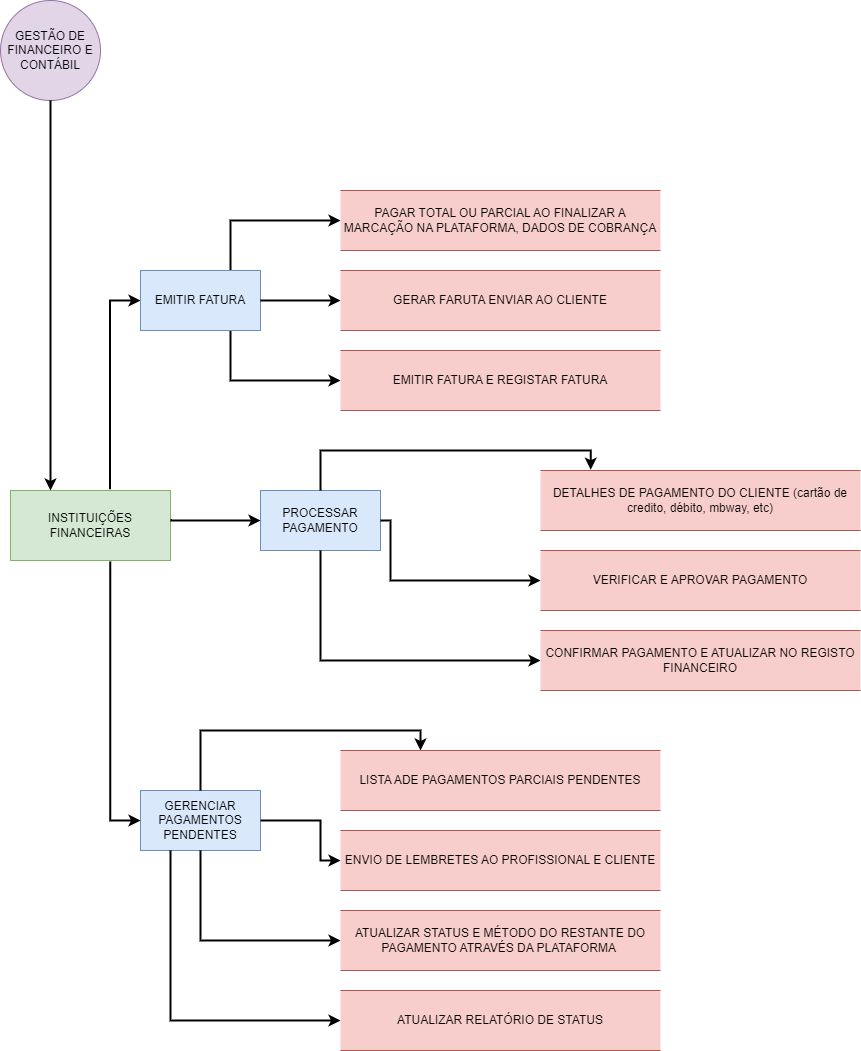

The diagram above was exported from draw.io. Its source (the exported page's mxGraphModel, read from the mxfile embedded in the PNG):
<mxGraphModel dx="1290" dy="1726" grid="1" gridSize="10" guides="1" tooltips="1" connect="1" arrows="1" fold="1" page="1" pageScale="1" pageWidth="827" pageHeight="1169" math="0" shadow="0">
  <root>
    <mxCell id="0" />
    <mxCell id="1" parent="0" />
    <mxCell id="Y3ODHWRe5vrafWBGQ1nY-2" value="GERENCIAR PAGAMENTOS PENDENTES" style="rounded=0;whiteSpace=wrap;html=1;fillColor=#dae8fc;strokeColor=#6c8ebf;" parent="1" vertex="1">
      <mxGeometry x="320" y="520" width="120" height="60" as="geometry" />
    </mxCell>
    <mxCell id="Y3ODHWRe5vrafWBGQ1nY-4" value="PROCESSAR PAGAMENTO" style="rounded=0;whiteSpace=wrap;html=1;fillColor=#dae8fc;strokeColor=#6c8ebf;" parent="1" vertex="1">
      <mxGeometry x="440" y="220" width="120" height="60" as="geometry" />
    </mxCell>
    <mxCell id="Y3ODHWRe5vrafWBGQ1nY-10" style="edgeStyle=orthogonalEdgeStyle;rounded=0;orthogonalLoop=1;jettySize=auto;html=1;entryX=0;entryY=0.5;entryDx=0;entryDy=0;strokeWidth=2;exitX=0.75;exitY=0;exitDx=0;exitDy=0;" parent="1" source="X-NtinbLyDAffav8ZQAa-5" target="Y3ODHWRe5vrafWBGQ1nY-15" edge="1">
      <mxGeometry relative="1" as="geometry">
        <mxPoint x="428.28427124746213" y="-59.99572875253784" as="sourcePoint" />
        <mxPoint x="480" y="11.720000000000027" as="targetPoint" />
      </mxGeometry>
    </mxCell>
    <mxCell id="Y3ODHWRe5vrafWBGQ1nY-11" style="edgeStyle=orthogonalEdgeStyle;rounded=0;orthogonalLoop=1;jettySize=auto;html=1;strokeWidth=2;exitX=0.75;exitY=1;exitDx=0;exitDy=0;entryX=0;entryY=0.5;entryDx=0;entryDy=0;" parent="1" source="X-NtinbLyDAffav8ZQAa-5" target="Y3ODHWRe5vrafWBGQ1nY-21" edge="1">
      <mxGeometry relative="1" as="geometry">
        <mxPoint x="410" y="95" as="sourcePoint" />
        <mxPoint x="410" y="245" as="targetPoint" />
        <Array as="points" />
      </mxGeometry>
    </mxCell>
    <mxCell id="Y3ODHWRe5vrafWBGQ1nY-13" style="edgeStyle=orthogonalEdgeStyle;rounded=0;orthogonalLoop=1;jettySize=auto;html=1;strokeWidth=2;exitX=0.622;exitY=-0.018;exitDx=0;exitDy=0;entryX=0;entryY=0.5;entryDx=0;entryDy=0;exitPerimeter=0;" parent="1" source="X-NtinbLyDAffav8ZQAa-2" target="X-NtinbLyDAffav8ZQAa-5" edge="1">
      <mxGeometry relative="1" as="geometry">
        <mxPoint x="270" as="sourcePoint" />
        <mxPoint x="290" y="50" as="targetPoint" />
        <Array as="points">
          <mxPoint x="290" y="30" />
        </Array>
      </mxGeometry>
    </mxCell>
    <mxCell id="Y3ODHWRe5vrafWBGQ1nY-15" value="PAGAR TOTAL OU PARCIAL AO FINALIZAR A MARCAÇÃO NA PLATAFORMA, DADOS DE COBRANÇA" style="shape=partialRectangle;whiteSpace=wrap;html=1;left=0;right=0;fillColor=#f8cecc;strokeColor=#b85450;" parent="1" vertex="1">
      <mxGeometry x="520" y="-80" width="320" height="60" as="geometry" />
    </mxCell>
    <mxCell id="Y3ODHWRe5vrafWBGQ1nY-16" value="GERAR FARUTA ENVIAR AO CLIENTE" style="shape=partialRectangle;whiteSpace=wrap;html=1;left=0;right=0;fillColor=#f8cecc;strokeColor=#b85450;" parent="1" vertex="1">
      <mxGeometry x="520" width="320" height="60" as="geometry" />
    </mxCell>
    <mxCell id="Y3ODHWRe5vrafWBGQ1nY-21" value="EMITIR FATURA E REGISTAR FATURA" style="shape=partialRectangle;whiteSpace=wrap;html=1;left=0;right=0;fillColor=#f8cecc;strokeColor=#b85450;" parent="1" vertex="1">
      <mxGeometry x="520" y="80" width="320" height="60" as="geometry" />
    </mxCell>
    <mxCell id="Y3ODHWRe5vrafWBGQ1nY-27" value="DETALHES DE PAGAMENTO DO CLIENTE (cartão de credito, débito, mbway, etc)" style="shape=partialRectangle;whiteSpace=wrap;html=1;left=0;right=0;fillColor=#f8cecc;strokeColor=#b85450;" parent="1" vertex="1">
      <mxGeometry x="720" y="200" width="320" height="60" as="geometry" />
    </mxCell>
    <mxCell id="X-NtinbLyDAffav8ZQAa-1" value="GESTÃO DE FINANCEIRO E CONTÁBIL" style="ellipse;whiteSpace=wrap;html=1;aspect=fixed;fillColor=#e1d5e7;strokeColor=#9673a6;" parent="1" vertex="1">
      <mxGeometry x="180" y="-270" width="100" height="100" as="geometry" />
    </mxCell>
    <mxCell id="X-NtinbLyDAffav8ZQAa-2" value="INSTITUIÇÕES FINANCEIRAS" style="rounded=0;whiteSpace=wrap;html=1;fillColor=#d5e8d4;strokeColor=#82b366;" parent="1" vertex="1">
      <mxGeometry x="190" y="220" width="160" height="70" as="geometry" />
    </mxCell>
    <mxCell id="X-NtinbLyDAffav8ZQAa-4" style="edgeStyle=orthogonalEdgeStyle;rounded=0;orthogonalLoop=1;jettySize=auto;html=1;strokeWidth=2;entryX=0.25;entryY=0;entryDx=0;entryDy=0;exitX=0.5;exitY=1;exitDx=0;exitDy=0;" parent="1" source="X-NtinbLyDAffav8ZQAa-1" target="X-NtinbLyDAffav8ZQAa-2" edge="1">
      <mxGeometry relative="1" as="geometry">
        <mxPoint x="238" y="110" as="sourcePoint" />
        <mxPoint x="220" y="250" as="targetPoint" />
        <Array as="points" />
      </mxGeometry>
    </mxCell>
    <mxCell id="X-NtinbLyDAffav8ZQAa-5" value="EMITIR FATURA" style="rounded=0;whiteSpace=wrap;html=1;fillColor=#dae8fc;strokeColor=#6c8ebf;" parent="1" vertex="1">
      <mxGeometry x="320" width="120" height="60" as="geometry" />
    </mxCell>
    <mxCell id="X-NtinbLyDAffav8ZQAa-6" style="edgeStyle=orthogonalEdgeStyle;rounded=0;orthogonalLoop=1;jettySize=auto;html=1;strokeWidth=2;entryX=0;entryY=0.5;entryDx=0;entryDy=0;exitX=1.007;exitY=0.408;exitDx=0;exitDy=0;exitPerimeter=0;" parent="1" source="X-NtinbLyDAffav8ZQAa-2" target="Y3ODHWRe5vrafWBGQ1nY-4" edge="1">
      <mxGeometry relative="1" as="geometry">
        <mxPoint x="380" y="250" as="sourcePoint" />
        <mxPoint x="510" y="190" as="targetPoint" />
        <Array as="points">
          <mxPoint x="351" y="250" />
        </Array>
      </mxGeometry>
    </mxCell>
    <mxCell id="X-NtinbLyDAffav8ZQAa-7" style="edgeStyle=orthogonalEdgeStyle;rounded=0;orthogonalLoop=1;jettySize=auto;html=1;strokeWidth=2;exitX=0.5;exitY=0;exitDx=0;exitDy=0;entryX=0.157;entryY=-0.013;entryDx=0;entryDy=0;entryPerimeter=0;" parent="1" source="Y3ODHWRe5vrafWBGQ1nY-4" target="Y3ODHWRe5vrafWBGQ1nY-27" edge="1">
      <mxGeometry relative="1" as="geometry">
        <mxPoint x="580" y="330" as="sourcePoint" />
        <mxPoint x="670" y="170" as="targetPoint" />
        <Array as="points">
          <mxPoint x="500" y="180" />
          <mxPoint x="770" y="180" />
        </Array>
      </mxGeometry>
    </mxCell>
    <mxCell id="X-NtinbLyDAffav8ZQAa-9" value="VERIFICAR E APROVAR PAGAMENTO" style="shape=partialRectangle;whiteSpace=wrap;html=1;left=0;right=0;fillColor=#f8cecc;strokeColor=#b85450;" parent="1" vertex="1">
      <mxGeometry x="720" y="280" width="320" height="60" as="geometry" />
    </mxCell>
    <mxCell id="X-NtinbLyDAffav8ZQAa-10" style="edgeStyle=orthogonalEdgeStyle;rounded=0;orthogonalLoop=1;jettySize=auto;html=1;strokeWidth=2;exitX=1;exitY=0.5;exitDx=0;exitDy=0;entryX=0;entryY=0.5;entryDx=0;entryDy=0;" parent="1" source="Y3ODHWRe5vrafWBGQ1nY-4" target="X-NtinbLyDAffav8ZQAa-9" edge="1">
      <mxGeometry relative="1" as="geometry">
        <mxPoint x="460" y="420" as="sourcePoint" />
        <mxPoint x="700" y="310" as="targetPoint" />
        <Array as="points">
          <mxPoint x="570" y="250" />
          <mxPoint x="570" y="310" />
        </Array>
      </mxGeometry>
    </mxCell>
    <mxCell id="X-NtinbLyDAffav8ZQAa-11" style="edgeStyle=orthogonalEdgeStyle;rounded=0;orthogonalLoop=1;jettySize=auto;html=1;strokeWidth=2;entryX=0;entryY=0.5;entryDx=0;entryDy=0;exitX=0.5;exitY=1;exitDx=0;exitDy=0;" parent="1" source="Y3ODHWRe5vrafWBGQ1nY-4" target="X-NtinbLyDAffav8ZQAa-12" edge="1">
      <mxGeometry relative="1" as="geometry">
        <mxPoint x="500" y="310" as="sourcePoint" />
        <mxPoint x="635" y="409" as="targetPoint" />
        <Array as="points">
          <mxPoint x="500" y="390" />
        </Array>
      </mxGeometry>
    </mxCell>
    <mxCell id="X-NtinbLyDAffav8ZQAa-12" value="CONFIRMAR PAGAMENTO E ATUALIZAR NO REGISTO FINANCEIRO" style="shape=partialRectangle;whiteSpace=wrap;html=1;left=0;right=0;fillColor=#f8cecc;strokeColor=#b85450;" parent="1" vertex="1">
      <mxGeometry x="720" y="360" width="320" height="60" as="geometry" />
    </mxCell>
    <mxCell id="X-NtinbLyDAffav8ZQAa-13" style="edgeStyle=orthogonalEdgeStyle;rounded=0;orthogonalLoop=1;jettySize=auto;html=1;strokeWidth=2;entryX=0;entryY=0.5;entryDx=0;entryDy=0;exitX=0.624;exitY=1.014;exitDx=0;exitDy=0;exitPerimeter=0;" parent="1" source="X-NtinbLyDAffav8ZQAa-2" target="Y3ODHWRe5vrafWBGQ1nY-2" edge="1">
      <mxGeometry relative="1" as="geometry">
        <mxPoint x="290" y="310" as="sourcePoint" />
        <mxPoint x="370" y="365" as="targetPoint" />
        <Array as="points">
          <mxPoint x="290" y="550" />
        </Array>
      </mxGeometry>
    </mxCell>
    <mxCell id="X-NtinbLyDAffav8ZQAa-14" style="edgeStyle=orthogonalEdgeStyle;rounded=0;orthogonalLoop=1;jettySize=auto;html=1;strokeWidth=2;exitX=0.5;exitY=0;exitDx=0;exitDy=0;entryX=0.25;entryY=0;entryDx=0;entryDy=0;" parent="1" source="Y3ODHWRe5vrafWBGQ1nY-2" target="X-NtinbLyDAffav8ZQAa-15" edge="1">
      <mxGeometry relative="1" as="geometry">
        <mxPoint x="400" y="500" as="sourcePoint" />
        <mxPoint x="670" y="479" as="targetPoint" />
        <Array as="points">
          <mxPoint x="380" y="460" />
          <mxPoint x="600" y="460" />
        </Array>
      </mxGeometry>
    </mxCell>
    <mxCell id="X-NtinbLyDAffav8ZQAa-15" value="LISTA ADE PAGAMENTOS PARCIAIS PENDENTES" style="shape=partialRectangle;whiteSpace=wrap;html=1;left=0;right=0;fillColor=#f8cecc;strokeColor=#b85450;" parent="1" vertex="1">
      <mxGeometry x="520" y="480" width="320" height="60" as="geometry" />
    </mxCell>
    <mxCell id="X-NtinbLyDAffav8ZQAa-17" value="ENVIO DE LEMBRETES AO PROFISSIONAL E CLIENTE" style="shape=partialRectangle;whiteSpace=wrap;html=1;left=0;right=0;fillColor=#f8cecc;strokeColor=#b85450;" parent="1" vertex="1">
      <mxGeometry x="520" y="560" width="320" height="60" as="geometry" />
    </mxCell>
    <mxCell id="X-NtinbLyDAffav8ZQAa-18" value="ATUALIZAR STATUS E MÉTODO DO RESTANTE DO PAGAMENTO ATRAVÉS DA PLATAFORMA&amp;nbsp;" style="shape=partialRectangle;whiteSpace=wrap;html=1;left=0;right=0;fillColor=#f8cecc;strokeColor=#b85450;" parent="1" vertex="1">
      <mxGeometry x="520" y="640" width="320" height="60" as="geometry" />
    </mxCell>
    <mxCell id="X-NtinbLyDAffav8ZQAa-19" style="edgeStyle=orthogonalEdgeStyle;rounded=0;orthogonalLoop=1;jettySize=auto;html=1;strokeWidth=2;entryX=0;entryY=0.5;entryDx=0;entryDy=0;exitX=1;exitY=0.5;exitDx=0;exitDy=0;" parent="1" source="Y3ODHWRe5vrafWBGQ1nY-2" target="X-NtinbLyDAffav8ZQAa-17" edge="1">
      <mxGeometry relative="1" as="geometry">
        <mxPoint x="390" y="610" as="sourcePoint" />
        <mxPoint x="500" y="730" as="targetPoint" />
        <Array as="points">
          <mxPoint x="500" y="550" />
          <mxPoint x="500" y="590" />
        </Array>
      </mxGeometry>
    </mxCell>
    <mxCell id="X-NtinbLyDAffav8ZQAa-20" style="edgeStyle=orthogonalEdgeStyle;rounded=0;orthogonalLoop=1;jettySize=auto;html=1;strokeWidth=2;exitX=0.5;exitY=1;exitDx=0;exitDy=0;entryX=0;entryY=0.5;entryDx=0;entryDy=0;" parent="1" source="Y3ODHWRe5vrafWBGQ1nY-2" target="X-NtinbLyDAffav8ZQAa-18" edge="1">
      <mxGeometry relative="1" as="geometry">
        <mxPoint x="380" y="600" as="sourcePoint" />
        <mxPoint x="500" y="690" as="targetPoint" />
        <Array as="points">
          <mxPoint x="380" y="670" />
        </Array>
      </mxGeometry>
    </mxCell>
    <mxCell id="X-NtinbLyDAffav8ZQAa-26" style="edgeStyle=orthogonalEdgeStyle;rounded=0;orthogonalLoop=1;jettySize=auto;html=1;entryX=0;entryY=0.5;entryDx=0;entryDy=0;strokeWidth=2;exitX=1;exitY=0.5;exitDx=0;exitDy=0;" parent="1" source="X-NtinbLyDAffav8ZQAa-5" target="Y3ODHWRe5vrafWBGQ1nY-16" edge="1">
      <mxGeometry relative="1" as="geometry">
        <mxPoint x="420" y="10" as="sourcePoint" />
        <mxPoint x="530" y="-40" as="targetPoint" />
      </mxGeometry>
    </mxCell>
    <mxCell id="X-NtinbLyDAffav8ZQAa-30" style="edgeStyle=orthogonalEdgeStyle;rounded=0;orthogonalLoop=1;jettySize=auto;html=1;strokeWidth=2;exitX=0.25;exitY=1;exitDx=0;exitDy=0;entryX=0;entryY=0.5;entryDx=0;entryDy=0;" parent="1" source="Y3ODHWRe5vrafWBGQ1nY-2" target="WGJ1yOBd-5Rp__hc_8A--1" edge="1">
      <mxGeometry relative="1" as="geometry">
        <mxPoint x="230.48" y="640" as="sourcePoint" />
        <mxPoint x="320" y="790" as="targetPoint" />
        <Array as="points">
          <mxPoint x="350" y="750" />
        </Array>
      </mxGeometry>
    </mxCell>
    <mxCell id="WGJ1yOBd-5Rp__hc_8A--1" value="ATUALIZAR RELATÓRIO DE STATUS" style="shape=partialRectangle;whiteSpace=wrap;html=1;left=0;right=0;fillColor=#f8cecc;strokeColor=#b85450;" parent="1" vertex="1">
      <mxGeometry x="520" y="720" width="320" height="60" as="geometry" />
    </mxCell>
  </root>
</mxGraphModel>